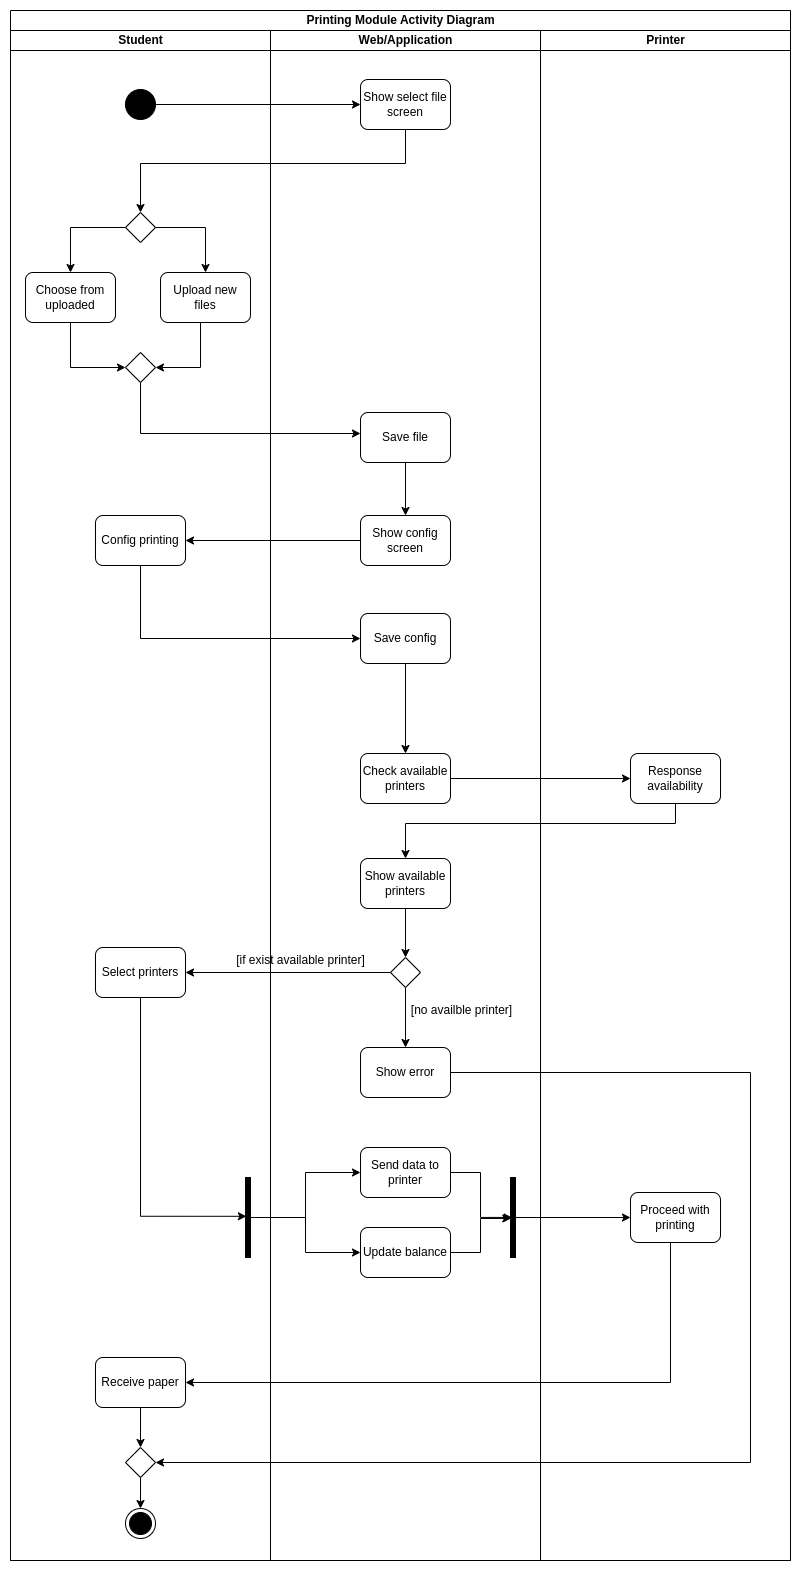

The diagram above was exported from draw.io. Its source (the exported page's mxGraphModel, read from the mxfile embedded in the PNG):
<mxGraphModel dx="2138" dy="593" grid="1" gridSize="10" guides="1" tooltips="1" connect="1" arrows="1" fold="1" page="1" pageScale="1" pageWidth="850" pageHeight="1100" math="0" shadow="0">
  <root>
    <mxCell id="0" />
    <mxCell id="1" parent="0" />
    <mxCell id="0RFWEHuOy11HFxfPbpgS-27" value="Printing Module Activity Diagram" style="swimlane;childLayout=stackLayout;resizeParent=1;resizeParentMax=0;startSize=20;html=1;" vertex="1" parent="1">
      <mxGeometry x="-30" y="20" width="780" height="1550" as="geometry" />
    </mxCell>
    <mxCell id="0RFWEHuOy11HFxfPbpgS-28" value="Student" style="swimlane;startSize=20;html=1;" vertex="1" parent="0RFWEHuOy11HFxfPbpgS-27">
      <mxGeometry y="20" width="260" height="1530" as="geometry" />
    </mxCell>
    <mxCell id="0RFWEHuOy11HFxfPbpgS-31" value="" style="ellipse;fillColor=strokeColor;html=1;" vertex="1" parent="0RFWEHuOy11HFxfPbpgS-28">
      <mxGeometry x="115" y="59" width="30" height="30" as="geometry" />
    </mxCell>
    <mxCell id="0RFWEHuOy11HFxfPbpgS-46" style="edgeStyle=orthogonalEdgeStyle;rounded=0;orthogonalLoop=1;jettySize=auto;html=1;entryX=0.5;entryY=0;entryDx=0;entryDy=0;" edge="1" parent="0RFWEHuOy11HFxfPbpgS-28" source="0RFWEHuOy11HFxfPbpgS-33" target="0RFWEHuOy11HFxfPbpgS-34">
      <mxGeometry relative="1" as="geometry" />
    </mxCell>
    <mxCell id="0RFWEHuOy11HFxfPbpgS-47" style="edgeStyle=orthogonalEdgeStyle;rounded=0;orthogonalLoop=1;jettySize=auto;html=1;entryX=0.5;entryY=0;entryDx=0;entryDy=0;" edge="1" parent="0RFWEHuOy11HFxfPbpgS-28" source="0RFWEHuOy11HFxfPbpgS-33" target="0RFWEHuOy11HFxfPbpgS-35">
      <mxGeometry relative="1" as="geometry" />
    </mxCell>
    <mxCell id="0RFWEHuOy11HFxfPbpgS-33" value="" style="rhombus;" vertex="1" parent="0RFWEHuOy11HFxfPbpgS-28">
      <mxGeometry x="115" y="182" width="30" height="30" as="geometry" />
    </mxCell>
    <mxCell id="0RFWEHuOy11HFxfPbpgS-48" style="edgeStyle=orthogonalEdgeStyle;rounded=0;orthogonalLoop=1;jettySize=auto;html=1;entryX=0;entryY=0.5;entryDx=0;entryDy=0;" edge="1" parent="0RFWEHuOy11HFxfPbpgS-28" source="0RFWEHuOy11HFxfPbpgS-34" target="0RFWEHuOy11HFxfPbpgS-36">
      <mxGeometry relative="1" as="geometry">
        <Array as="points">
          <mxPoint x="60" y="337" />
        </Array>
      </mxGeometry>
    </mxCell>
    <mxCell id="0RFWEHuOy11HFxfPbpgS-34" value="Choose from uploaded" style="rounded=1;whiteSpace=wrap;html=1;" vertex="1" parent="0RFWEHuOy11HFxfPbpgS-28">
      <mxGeometry x="15" y="242" width="90" height="50" as="geometry" />
    </mxCell>
    <mxCell id="0RFWEHuOy11HFxfPbpgS-49" style="edgeStyle=orthogonalEdgeStyle;rounded=0;orthogonalLoop=1;jettySize=auto;html=1;entryX=1;entryY=0.5;entryDx=0;entryDy=0;" edge="1" parent="0RFWEHuOy11HFxfPbpgS-28" source="0RFWEHuOy11HFxfPbpgS-35" target="0RFWEHuOy11HFxfPbpgS-36">
      <mxGeometry relative="1" as="geometry">
        <Array as="points">
          <mxPoint x="190" y="337" />
        </Array>
      </mxGeometry>
    </mxCell>
    <mxCell id="0RFWEHuOy11HFxfPbpgS-35" value="Upload new files" style="rounded=1;whiteSpace=wrap;html=1;" vertex="1" parent="0RFWEHuOy11HFxfPbpgS-28">
      <mxGeometry x="150" y="242" width="90" height="50" as="geometry" />
    </mxCell>
    <mxCell id="0RFWEHuOy11HFxfPbpgS-36" value="" style="rhombus;" vertex="1" parent="0RFWEHuOy11HFxfPbpgS-28">
      <mxGeometry x="115" y="322" width="30" height="30" as="geometry" />
    </mxCell>
    <mxCell id="0RFWEHuOy11HFxfPbpgS-38" value="Config printing" style="rounded=1;whiteSpace=wrap;html=1;" vertex="1" parent="0RFWEHuOy11HFxfPbpgS-28">
      <mxGeometry x="85" y="485" width="90" height="50" as="geometry" />
    </mxCell>
    <mxCell id="0RFWEHuOy11HFxfPbpgS-76" value="Select printers" style="rounded=1;whiteSpace=wrap;html=1;" vertex="1" parent="0RFWEHuOy11HFxfPbpgS-28">
      <mxGeometry x="85" y="917" width="90" height="50" as="geometry" />
    </mxCell>
    <mxCell id="0RFWEHuOy11HFxfPbpgS-128" style="edgeStyle=orthogonalEdgeStyle;rounded=0;orthogonalLoop=1;jettySize=auto;html=1;entryX=0.5;entryY=0;entryDx=0;entryDy=0;" edge="1" parent="0RFWEHuOy11HFxfPbpgS-28" source="0RFWEHuOy11HFxfPbpgS-110" target="0RFWEHuOy11HFxfPbpgS-127">
      <mxGeometry relative="1" as="geometry" />
    </mxCell>
    <mxCell id="0RFWEHuOy11HFxfPbpgS-110" value="Receive paper" style="rounded=1;whiteSpace=wrap;html=1;" vertex="1" parent="0RFWEHuOy11HFxfPbpgS-28">
      <mxGeometry x="85" y="1327" width="90" height="50" as="geometry" />
    </mxCell>
    <mxCell id="0RFWEHuOy11HFxfPbpgS-112" value="" style="html=1;points=[];perimeter=orthogonalPerimeter;fillColor=strokeColor;rotation=0;" vertex="1" parent="0RFWEHuOy11HFxfPbpgS-28">
      <mxGeometry x="235" y="1147" width="5" height="80" as="geometry" />
    </mxCell>
    <mxCell id="0RFWEHuOy11HFxfPbpgS-119" style="edgeStyle=orthogonalEdgeStyle;rounded=0;orthogonalLoop=1;jettySize=auto;html=1;entryX=0.178;entryY=0.485;entryDx=0;entryDy=0;entryPerimeter=0;" edge="1" parent="0RFWEHuOy11HFxfPbpgS-28" source="0RFWEHuOy11HFxfPbpgS-76" target="0RFWEHuOy11HFxfPbpgS-112">
      <mxGeometry relative="1" as="geometry">
        <Array as="points">
          <mxPoint x="130" y="1186" />
        </Array>
      </mxGeometry>
    </mxCell>
    <mxCell id="0RFWEHuOy11HFxfPbpgS-125" value="" style="ellipse;html=1;shape=endState;fillColor=strokeColor;" vertex="1" parent="0RFWEHuOy11HFxfPbpgS-28">
      <mxGeometry x="115" y="1478" width="30" height="30" as="geometry" />
    </mxCell>
    <mxCell id="0RFWEHuOy11HFxfPbpgS-129" style="edgeStyle=orthogonalEdgeStyle;rounded=0;orthogonalLoop=1;jettySize=auto;html=1;" edge="1" parent="0RFWEHuOy11HFxfPbpgS-28" source="0RFWEHuOy11HFxfPbpgS-127" target="0RFWEHuOy11HFxfPbpgS-125">
      <mxGeometry relative="1" as="geometry" />
    </mxCell>
    <mxCell id="0RFWEHuOy11HFxfPbpgS-127" value="" style="rhombus;" vertex="1" parent="0RFWEHuOy11HFxfPbpgS-28">
      <mxGeometry x="115" y="1417" width="30" height="30" as="geometry" />
    </mxCell>
    <mxCell id="0RFWEHuOy11HFxfPbpgS-29" value="Web/Application" style="swimlane;startSize=20;html=1;" vertex="1" parent="0RFWEHuOy11HFxfPbpgS-27">
      <mxGeometry x="260" y="20" width="270" height="1530" as="geometry" />
    </mxCell>
    <mxCell id="0RFWEHuOy11HFxfPbpgS-56" style="edgeStyle=orthogonalEdgeStyle;rounded=0;orthogonalLoop=1;jettySize=auto;html=1;" edge="1" parent="0RFWEHuOy11HFxfPbpgS-29" source="0RFWEHuOy11HFxfPbpgS-37" target="0RFWEHuOy11HFxfPbpgS-55">
      <mxGeometry relative="1" as="geometry" />
    </mxCell>
    <mxCell id="0RFWEHuOy11HFxfPbpgS-37" value="Save file" style="rounded=1;whiteSpace=wrap;html=1;" vertex="1" parent="0RFWEHuOy11HFxfPbpgS-29">
      <mxGeometry x="90" y="382" width="90" height="50" as="geometry" />
    </mxCell>
    <mxCell id="0RFWEHuOy11HFxfPbpgS-39" value="Save config" style="rounded=1;whiteSpace=wrap;html=1;" vertex="1" parent="0RFWEHuOy11HFxfPbpgS-29">
      <mxGeometry x="90" y="583" width="90" height="50" as="geometry" />
    </mxCell>
    <mxCell id="0RFWEHuOy11HFxfPbpgS-41" value="Check available printers" style="rounded=1;whiteSpace=wrap;html=1;" vertex="1" parent="0RFWEHuOy11HFxfPbpgS-29">
      <mxGeometry x="90" y="723" width="90" height="50" as="geometry" />
    </mxCell>
    <mxCell id="0RFWEHuOy11HFxfPbpgS-42" value="Show select file screen" style="rounded=1;whiteSpace=wrap;html=1;" vertex="1" parent="0RFWEHuOy11HFxfPbpgS-29">
      <mxGeometry x="90" y="49" width="90" height="50" as="geometry" />
    </mxCell>
    <mxCell id="0RFWEHuOy11HFxfPbpgS-55" value="Show config screen" style="rounded=1;whiteSpace=wrap;html=1;" vertex="1" parent="0RFWEHuOy11HFxfPbpgS-29">
      <mxGeometry x="90" y="485" width="90" height="50" as="geometry" />
    </mxCell>
    <mxCell id="0RFWEHuOy11HFxfPbpgS-64" style="edgeStyle=orthogonalEdgeStyle;rounded=0;orthogonalLoop=1;jettySize=auto;html=1;entryX=0.5;entryY=0;entryDx=0;entryDy=0;" edge="1" parent="0RFWEHuOy11HFxfPbpgS-29" source="0RFWEHuOy11HFxfPbpgS-39" target="0RFWEHuOy11HFxfPbpgS-41">
      <mxGeometry relative="1" as="geometry">
        <mxPoint x="134.76000000000022" y="671.78" as="targetPoint" />
      </mxGeometry>
    </mxCell>
    <mxCell id="0RFWEHuOy11HFxfPbpgS-79" style="edgeStyle=orthogonalEdgeStyle;rounded=0;orthogonalLoop=1;jettySize=auto;html=1;entryX=0.5;entryY=0;entryDx=0;entryDy=0;" edge="1" parent="0RFWEHuOy11HFxfPbpgS-29" source="0RFWEHuOy11HFxfPbpgS-74" target="0RFWEHuOy11HFxfPbpgS-78">
      <mxGeometry relative="1" as="geometry" />
    </mxCell>
    <mxCell id="0RFWEHuOy11HFxfPbpgS-74" value="Show available printers" style="rounded=1;whiteSpace=wrap;html=1;" vertex="1" parent="0RFWEHuOy11HFxfPbpgS-29">
      <mxGeometry x="90" y="828" width="90" height="50" as="geometry" />
    </mxCell>
    <mxCell id="0RFWEHuOy11HFxfPbpgS-84" style="edgeStyle=orthogonalEdgeStyle;rounded=0;orthogonalLoop=1;jettySize=auto;html=1;entryX=0.5;entryY=0;entryDx=0;entryDy=0;" edge="1" parent="0RFWEHuOy11HFxfPbpgS-29" source="0RFWEHuOy11HFxfPbpgS-78" target="0RFWEHuOy11HFxfPbpgS-86">
      <mxGeometry relative="1" as="geometry">
        <mxPoint x="135" y="1002" as="targetPoint" />
      </mxGeometry>
    </mxCell>
    <mxCell id="0RFWEHuOy11HFxfPbpgS-78" value="" style="rhombus;" vertex="1" parent="0RFWEHuOy11HFxfPbpgS-29">
      <mxGeometry x="120" y="927" width="30" height="30" as="geometry" />
    </mxCell>
    <mxCell id="0RFWEHuOy11HFxfPbpgS-86" value="Show error" style="rounded=1;whiteSpace=wrap;html=1;" vertex="1" parent="0RFWEHuOy11HFxfPbpgS-29">
      <mxGeometry x="90" y="1017" width="90" height="50" as="geometry" />
    </mxCell>
    <mxCell id="0RFWEHuOy11HFxfPbpgS-106" value="Send data to printer" style="rounded=1;whiteSpace=wrap;html=1;" vertex="1" parent="0RFWEHuOy11HFxfPbpgS-29">
      <mxGeometry x="90" y="1117" width="90" height="50" as="geometry" />
    </mxCell>
    <mxCell id="0RFWEHuOy11HFxfPbpgS-115" value="Update balance" style="rounded=1;whiteSpace=wrap;html=1;" vertex="1" parent="0RFWEHuOy11HFxfPbpgS-29">
      <mxGeometry x="90" y="1197" width="90" height="50" as="geometry" />
    </mxCell>
    <mxCell id="0RFWEHuOy11HFxfPbpgS-120" value="" style="html=1;points=[];perimeter=orthogonalPerimeter;fillColor=strokeColor;rotation=0;" vertex="1" parent="0RFWEHuOy11HFxfPbpgS-29">
      <mxGeometry x="240" y="1147" width="5" height="80" as="geometry" />
    </mxCell>
    <mxCell id="0RFWEHuOy11HFxfPbpgS-121" style="edgeStyle=orthogonalEdgeStyle;rounded=0;orthogonalLoop=1;jettySize=auto;html=1;entryX=0.289;entryY=0.499;entryDx=0;entryDy=0;entryPerimeter=0;" edge="1" parent="0RFWEHuOy11HFxfPbpgS-29" source="0RFWEHuOy11HFxfPbpgS-106" target="0RFWEHuOy11HFxfPbpgS-120">
      <mxGeometry relative="1" as="geometry" />
    </mxCell>
    <mxCell id="0RFWEHuOy11HFxfPbpgS-123" style="edgeStyle=orthogonalEdgeStyle;rounded=0;orthogonalLoop=1;jettySize=auto;html=1;entryX=0.067;entryY=0.512;entryDx=0;entryDy=0;entryPerimeter=0;" edge="1" parent="0RFWEHuOy11HFxfPbpgS-29" source="0RFWEHuOy11HFxfPbpgS-115" target="0RFWEHuOy11HFxfPbpgS-120">
      <mxGeometry relative="1" as="geometry" />
    </mxCell>
    <mxCell id="0RFWEHuOy11HFxfPbpgS-30" value="Printer" style="swimlane;startSize=20;html=1;" vertex="1" parent="0RFWEHuOy11HFxfPbpgS-27">
      <mxGeometry x="530" y="20" width="250" height="1530" as="geometry" />
    </mxCell>
    <mxCell id="0RFWEHuOy11HFxfPbpgS-62" value="Response availability" style="rounded=1;whiteSpace=wrap;html=1;" vertex="1" parent="0RFWEHuOy11HFxfPbpgS-30">
      <mxGeometry x="90" y="723" width="90" height="50" as="geometry" />
    </mxCell>
    <mxCell id="0RFWEHuOy11HFxfPbpgS-108" value="Proceed with printing" style="rounded=1;whiteSpace=wrap;html=1;" vertex="1" parent="0RFWEHuOy11HFxfPbpgS-30">
      <mxGeometry x="90" y="1162" width="90" height="50" as="geometry" />
    </mxCell>
    <mxCell id="0RFWEHuOy11HFxfPbpgS-43" style="edgeStyle=orthogonalEdgeStyle;rounded=0;orthogonalLoop=1;jettySize=auto;html=1;" edge="1" parent="0RFWEHuOy11HFxfPbpgS-27" source="0RFWEHuOy11HFxfPbpgS-31" target="0RFWEHuOy11HFxfPbpgS-42">
      <mxGeometry relative="1" as="geometry" />
    </mxCell>
    <mxCell id="0RFWEHuOy11HFxfPbpgS-51" style="edgeStyle=orthogonalEdgeStyle;rounded=0;orthogonalLoop=1;jettySize=auto;html=1;" edge="1" parent="0RFWEHuOy11HFxfPbpgS-27" source="0RFWEHuOy11HFxfPbpgS-36" target="0RFWEHuOy11HFxfPbpgS-37">
      <mxGeometry relative="1" as="geometry">
        <Array as="points">
          <mxPoint x="130" y="423" />
        </Array>
      </mxGeometry>
    </mxCell>
    <mxCell id="0RFWEHuOy11HFxfPbpgS-57" style="edgeStyle=orthogonalEdgeStyle;rounded=0;orthogonalLoop=1;jettySize=auto;html=1;entryX=1;entryY=0.5;entryDx=0;entryDy=0;" edge="1" parent="0RFWEHuOy11HFxfPbpgS-27" source="0RFWEHuOy11HFxfPbpgS-55" target="0RFWEHuOy11HFxfPbpgS-38">
      <mxGeometry relative="1" as="geometry" />
    </mxCell>
    <mxCell id="0RFWEHuOy11HFxfPbpgS-58" style="edgeStyle=orthogonalEdgeStyle;rounded=0;orthogonalLoop=1;jettySize=auto;html=1;" edge="1" parent="0RFWEHuOy11HFxfPbpgS-27" source="0RFWEHuOy11HFxfPbpgS-38" target="0RFWEHuOy11HFxfPbpgS-39">
      <mxGeometry relative="1" as="geometry">
        <Array as="points">
          <mxPoint x="130" y="628" />
        </Array>
      </mxGeometry>
    </mxCell>
    <mxCell id="0RFWEHuOy11HFxfPbpgS-70" style="edgeStyle=orthogonalEdgeStyle;rounded=0;orthogonalLoop=1;jettySize=auto;html=1;entryX=0.5;entryY=0;entryDx=0;entryDy=0;" edge="1" parent="0RFWEHuOy11HFxfPbpgS-27" source="0RFWEHuOy11HFxfPbpgS-62" target="0RFWEHuOy11HFxfPbpgS-74">
      <mxGeometry relative="1" as="geometry">
        <mxPoint x="411.48" y="842.7800000000002" as="targetPoint" />
        <Array as="points">
          <mxPoint x="665" y="813" />
          <mxPoint x="395" y="813" />
        </Array>
      </mxGeometry>
    </mxCell>
    <mxCell id="0RFWEHuOy11HFxfPbpgS-81" style="edgeStyle=orthogonalEdgeStyle;rounded=0;orthogonalLoop=1;jettySize=auto;html=1;entryX=1;entryY=0.5;entryDx=0;entryDy=0;" edge="1" parent="0RFWEHuOy11HFxfPbpgS-27" source="0RFWEHuOy11HFxfPbpgS-78" target="0RFWEHuOy11HFxfPbpgS-76">
      <mxGeometry relative="1" as="geometry">
        <mxPoint x="195" y="962" as="targetPoint" />
      </mxGeometry>
    </mxCell>
    <mxCell id="0RFWEHuOy11HFxfPbpgS-111" style="edgeStyle=orthogonalEdgeStyle;rounded=0;orthogonalLoop=1;jettySize=auto;html=1;entryX=1;entryY=0.5;entryDx=0;entryDy=0;" edge="1" parent="0RFWEHuOy11HFxfPbpgS-27" source="0RFWEHuOy11HFxfPbpgS-108" target="0RFWEHuOy11HFxfPbpgS-110">
      <mxGeometry relative="1" as="geometry">
        <Array as="points">
          <mxPoint x="660" y="1372" />
        </Array>
      </mxGeometry>
    </mxCell>
    <mxCell id="0RFWEHuOy11HFxfPbpgS-114" style="edgeStyle=orthogonalEdgeStyle;rounded=0;orthogonalLoop=1;jettySize=auto;html=1;entryX=0;entryY=0.5;entryDx=0;entryDy=0;" edge="1" parent="0RFWEHuOy11HFxfPbpgS-27" source="0RFWEHuOy11HFxfPbpgS-112" target="0RFWEHuOy11HFxfPbpgS-106">
      <mxGeometry relative="1" as="geometry" />
    </mxCell>
    <mxCell id="0RFWEHuOy11HFxfPbpgS-116" style="edgeStyle=orthogonalEdgeStyle;rounded=0;orthogonalLoop=1;jettySize=auto;html=1;entryX=0;entryY=0.5;entryDx=0;entryDy=0;" edge="1" parent="0RFWEHuOy11HFxfPbpgS-27" source="0RFWEHuOy11HFxfPbpgS-112" target="0RFWEHuOy11HFxfPbpgS-115">
      <mxGeometry relative="1" as="geometry" />
    </mxCell>
    <mxCell id="0RFWEHuOy11HFxfPbpgS-124" style="edgeStyle=orthogonalEdgeStyle;rounded=0;orthogonalLoop=1;jettySize=auto;html=1;" edge="1" parent="0RFWEHuOy11HFxfPbpgS-27" source="0RFWEHuOy11HFxfPbpgS-120" target="0RFWEHuOy11HFxfPbpgS-108">
      <mxGeometry relative="1" as="geometry" />
    </mxCell>
    <mxCell id="0RFWEHuOy11HFxfPbpgS-131" style="edgeStyle=orthogonalEdgeStyle;rounded=0;orthogonalLoop=1;jettySize=auto;html=1;entryX=0.5;entryY=0;entryDx=0;entryDy=0;" edge="1" parent="0RFWEHuOy11HFxfPbpgS-27" source="0RFWEHuOy11HFxfPbpgS-42" target="0RFWEHuOy11HFxfPbpgS-33">
      <mxGeometry relative="1" as="geometry">
        <Array as="points">
          <mxPoint x="395" y="153" />
          <mxPoint x="130" y="153" />
        </Array>
      </mxGeometry>
    </mxCell>
    <mxCell id="0RFWEHuOy11HFxfPbpgS-134" style="edgeStyle=orthogonalEdgeStyle;rounded=0;orthogonalLoop=1;jettySize=auto;html=1;entryX=0;entryY=0.5;entryDx=0;entryDy=0;" edge="1" parent="0RFWEHuOy11HFxfPbpgS-27" source="0RFWEHuOy11HFxfPbpgS-41" target="0RFWEHuOy11HFxfPbpgS-62">
      <mxGeometry relative="1" as="geometry" />
    </mxCell>
    <mxCell id="0RFWEHuOy11HFxfPbpgS-135" style="edgeStyle=orthogonalEdgeStyle;rounded=0;orthogonalLoop=1;jettySize=auto;html=1;entryX=1;entryY=0.5;entryDx=0;entryDy=0;" edge="1" parent="0RFWEHuOy11HFxfPbpgS-27" source="0RFWEHuOy11HFxfPbpgS-86" target="0RFWEHuOy11HFxfPbpgS-127">
      <mxGeometry relative="1" as="geometry">
        <Array as="points">
          <mxPoint x="740" y="1062" />
          <mxPoint x="740" y="1452" />
        </Array>
      </mxGeometry>
    </mxCell>
    <mxCell id="0RFWEHuOy11HFxfPbpgS-82" value="[if exist available printer]" style="text;html=1;align=center;verticalAlign=middle;resizable=0;points=[];autosize=1;strokeColor=none;fillColor=none;" vertex="1" parent="1">
      <mxGeometry x="185" y="955" width="150" height="30" as="geometry" />
    </mxCell>
    <mxCell id="0RFWEHuOy11HFxfPbpgS-85" value="[no availble printer]" style="text;html=1;align=center;verticalAlign=middle;resizable=0;points=[];autosize=1;strokeColor=none;fillColor=none;" vertex="1" parent="1">
      <mxGeometry x="361" y="1005" width="120" height="30" as="geometry" />
    </mxCell>
  </root>
</mxGraphModel>